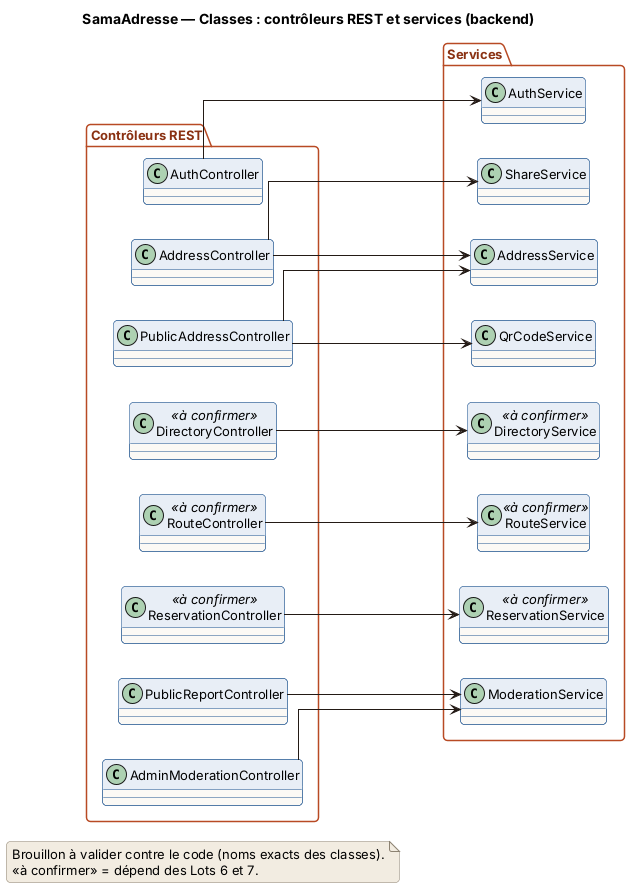

The diagram above was rendered by PlantUML. Its source (embedded in the PNG):
@startuml 03a-classes-controleurs-services
!include _style.puml
title SamaAdresse — Classes : contrôleurs REST et services (backend)
left to right direction
skinparam linetype ortho
note as N0
  Brouillon à valider contre le code (noms exacts des classes).
  <<à confirmer>> = dépend des Lots 6 et 7.
end note

package "Contrôleurs REST" {
  class AuthController
  class AddressController
  class PublicAddressController
  class DirectoryController <<à confirmer>>
  class RouteController <<à confirmer>>
  class ReservationController <<à confirmer>>
  class PublicReportController
  class AdminModerationController
}
package "Services" {
  class AuthService
  class AddressService
  class ShareService
  class QrCodeService
  class DirectoryService <<à confirmer>>
  class RouteService <<à confirmer>>
  class ReservationService <<à confirmer>>
  class ModerationService
}

AuthController --> AuthService
AddressController --> AddressService
AddressController --> ShareService
PublicAddressController --> AddressService
PublicAddressController --> QrCodeService
DirectoryController --> DirectoryService
RouteController --> RouteService
ReservationController --> ReservationService
PublicReportController --> ModerationService
AdminModerationController --> ModerationService
@enduml